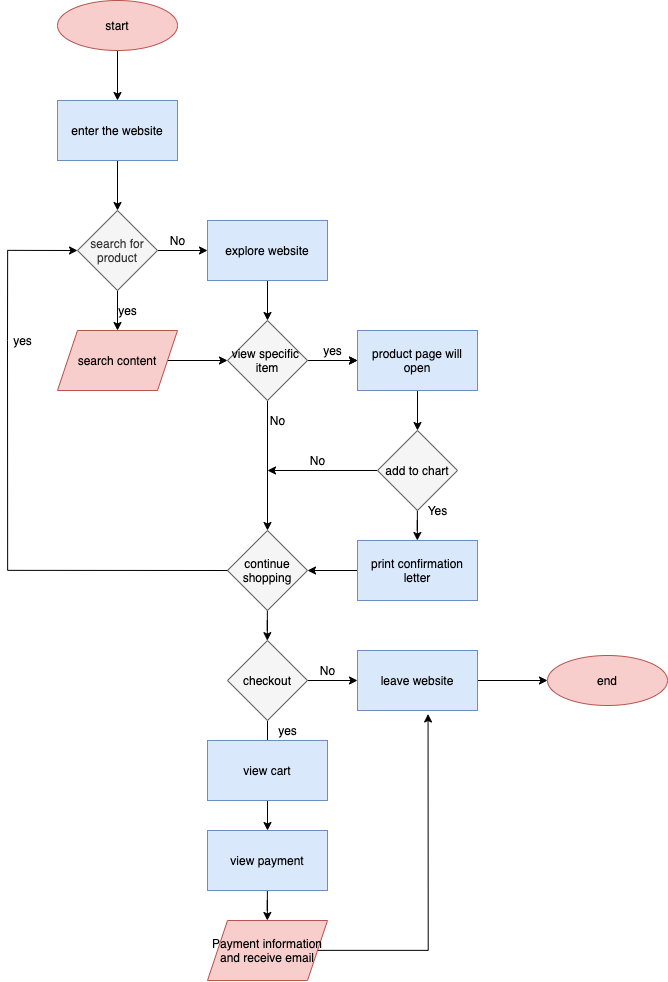

The diagram above was exported from draw.io. Its source (the exported page's mxGraphModel, read from the mxfile embedded in the PNG):
<mxGraphModel dx="1397" dy="1157" grid="1" gridSize="10" guides="1" tooltips="1" connect="1" arrows="1" fold="1" page="1" pageScale="1" pageWidth="850" pageHeight="1100" background="#ffffff" math="0" shadow="0">
  <root>
    <mxCell id="0" />
    <mxCell id="1" parent="0" />
    <mxCell id="5" value="" style="edgeStyle=orthogonalEdgeStyle;rounded=0;orthogonalLoop=1;jettySize=auto;html=1;fontColor=#000000;labelBackgroundColor=#000000;strokeColor=#000000;" edge="1" parent="1" source="2" target="4">
      <mxGeometry relative="1" as="geometry" />
    </mxCell>
    <mxCell id="2" value="start" style="ellipse;whiteSpace=wrap;html=1;fillColor=#f8cecc;strokeColor=#b85450;fontColor=#000000;" vertex="1" parent="1">
      <mxGeometry x="110" y="60" width="120" height="50" as="geometry" />
    </mxCell>
    <mxCell id="7" value="" style="edgeStyle=orthogonalEdgeStyle;rounded=0;orthogonalLoop=1;jettySize=auto;html=1;labelBackgroundColor=#000000;fontColor=#333333;strokeColor=#000000;" edge="1" parent="1" source="4" target="6">
      <mxGeometry relative="1" as="geometry" />
    </mxCell>
    <mxCell id="4" value="enter the website" style="whiteSpace=wrap;html=1;fillColor=#dae8fc;strokeColor=#6c8ebf;fontColor=#000000;" vertex="1" parent="1">
      <mxGeometry x="110" y="160" width="120" height="60" as="geometry" />
    </mxCell>
    <mxCell id="10" value="" style="edgeStyle=orthogonalEdgeStyle;rounded=0;orthogonalLoop=1;jettySize=auto;html=1;labelBackgroundColor=#000000;fontColor=#000000;strokeColor=#000000;" edge="1" parent="1" source="6" target="8">
      <mxGeometry relative="1" as="geometry" />
    </mxCell>
    <mxCell id="13" value="" style="edgeStyle=orthogonalEdgeStyle;rounded=0;orthogonalLoop=1;jettySize=auto;html=1;labelBackgroundColor=#000000;fontColor=#000000;strokeColor=#000000;" edge="1" parent="1" source="6" target="12">
      <mxGeometry relative="1" as="geometry" />
    </mxCell>
    <mxCell id="6" value="search for product" style="rhombus;whiteSpace=wrap;html=1;fillColor=#f5f5f5;strokeColor=#666666;fontColor=#333333;" vertex="1" parent="1">
      <mxGeometry x="130" y="270" width="80" height="80" as="geometry" />
    </mxCell>
    <mxCell id="17" value="" style="edgeStyle=orthogonalEdgeStyle;rounded=0;orthogonalLoop=1;jettySize=auto;html=1;labelBackgroundColor=#000000;fontColor=#000000;strokeColor=#000000;" edge="1" parent="1" source="8" target="14">
      <mxGeometry relative="1" as="geometry" />
    </mxCell>
    <mxCell id="8" value="explore website" style="whiteSpace=wrap;html=1;fillColor=#dae8fc;strokeColor=#6c8ebf;fontColor=#000000;" vertex="1" parent="1">
      <mxGeometry x="260" y="280" width="120" height="60" as="geometry" />
    </mxCell>
    <mxCell id="11" value="No" style="text;html=1;align=center;verticalAlign=middle;resizable=0;points=[];autosize=1;strokeColor=none;fontColor=#000000;" vertex="1" parent="1">
      <mxGeometry x="215" y="290" width="30" height="20" as="geometry" />
    </mxCell>
    <mxCell id="15" value="" style="edgeStyle=orthogonalEdgeStyle;rounded=0;orthogonalLoop=1;jettySize=auto;html=1;labelBackgroundColor=#000000;fontColor=#000000;strokeColor=#000000;" edge="1" parent="1" source="12" target="14">
      <mxGeometry relative="1" as="geometry" />
    </mxCell>
    <mxCell id="12" value="search content" style="shape=parallelogram;perimeter=parallelogramPerimeter;whiteSpace=wrap;html=1;fixedSize=1;fillColor=#f8cecc;strokeColor=#b85450;fontColor=#000000;" vertex="1" parent="1">
      <mxGeometry x="110" y="390" width="120" height="60" as="geometry" />
    </mxCell>
    <mxCell id="20" value="" style="edgeStyle=orthogonalEdgeStyle;rounded=0;orthogonalLoop=1;jettySize=auto;html=1;labelBackgroundColor=#000000;fontColor=#000000;strokeColor=#000000;" edge="1" parent="1" source="14" target="19">
      <mxGeometry relative="1" as="geometry" />
    </mxCell>
    <mxCell id="21" value="" style="edgeStyle=orthogonalEdgeStyle;rounded=0;orthogonalLoop=1;jettySize=auto;html=1;labelBackgroundColor=#000000;fontColor=#000000;strokeColor=#000000;" edge="1" parent="1" source="14" target="19">
      <mxGeometry relative="1" as="geometry" />
    </mxCell>
    <mxCell id="24" value="" style="edgeStyle=orthogonalEdgeStyle;rounded=0;orthogonalLoop=1;jettySize=auto;html=1;labelBackgroundColor=#000000;fontColor=#000000;strokeColor=#000000;" edge="1" parent="1" source="14" target="23">
      <mxGeometry relative="1" as="geometry" />
    </mxCell>
    <mxCell id="14" value="view specific&amp;nbsp;&lt;br&gt;item" style="rhombus;whiteSpace=wrap;html=1;fillColor=#f5f5f5;strokeColor=#666666;fontColor=#000000;" vertex="1" parent="1">
      <mxGeometry x="280" y="380" width="80" height="80" as="geometry" />
    </mxCell>
    <mxCell id="16" value="yes" style="text;html=1;align=center;verticalAlign=middle;resizable=0;points=[];autosize=1;strokeColor=none;fontColor=#000000;" vertex="1" parent="1">
      <mxGeometry x="165" y="360" width="30" height="20" as="geometry" />
    </mxCell>
    <mxCell id="31" value="" style="edgeStyle=orthogonalEdgeStyle;rounded=0;orthogonalLoop=1;jettySize=auto;html=1;labelBackgroundColor=#000000;fontColor=#000000;strokeColor=#000000;" edge="1" parent="1" source="19" target="30">
      <mxGeometry relative="1" as="geometry" />
    </mxCell>
    <mxCell id="19" value="product page will open" style="whiteSpace=wrap;html=1;fillColor=#dae8fc;strokeColor=#6c8ebf;fontColor=#000000;" vertex="1" parent="1">
      <mxGeometry x="410" y="390" width="120" height="60" as="geometry" />
    </mxCell>
    <mxCell id="22" value="yes" style="text;html=1;align=center;verticalAlign=middle;resizable=0;points=[];autosize=1;strokeColor=none;fontColor=#000000;" vertex="1" parent="1">
      <mxGeometry x="370" y="400" width="30" height="20" as="geometry" />
    </mxCell>
    <mxCell id="26" style="edgeStyle=orthogonalEdgeStyle;rounded=0;orthogonalLoop=1;jettySize=auto;html=1;exitX=0;exitY=0.5;exitDx=0;exitDy=0;labelBackgroundColor=#000000;fontColor=#000000;strokeColor=#000000;entryX=0;entryY=0.5;entryDx=0;entryDy=0;startArrow=none;" edge="1" parent="1" source="28" target="6">
      <mxGeometry relative="1" as="geometry">
        <mxPoint x="60" y="310" as="targetPoint" />
        <Array as="points">
          <mxPoint x="60" y="310" />
        </Array>
      </mxGeometry>
    </mxCell>
    <mxCell id="42" value="" style="edgeStyle=orthogonalEdgeStyle;rounded=0;orthogonalLoop=1;jettySize=auto;html=1;labelBackgroundColor=#000000;fontColor=#000000;strokeColor=#000000;" edge="1" parent="1" source="23" target="41">
      <mxGeometry relative="1" as="geometry" />
    </mxCell>
    <mxCell id="23" value="continue shopping" style="rhombus;whiteSpace=wrap;html=1;fillColor=#f5f5f5;strokeColor=#666666;fontColor=#000000;" vertex="1" parent="1">
      <mxGeometry x="280" y="590" width="80" height="80" as="geometry" />
    </mxCell>
    <mxCell id="25" value="No" style="text;html=1;align=center;verticalAlign=middle;resizable=0;points=[];autosize=1;strokeColor=none;fontColor=#000000;" vertex="1" parent="1">
      <mxGeometry x="315" y="470" width="30" height="20" as="geometry" />
    </mxCell>
    <mxCell id="28" value="yes" style="text;html=1;align=center;verticalAlign=middle;resizable=0;points=[];autosize=1;strokeColor=none;fontColor=#000000;" vertex="1" parent="1">
      <mxGeometry x="60" y="390" width="30" height="20" as="geometry" />
    </mxCell>
    <mxCell id="29" value="" style="edgeStyle=orthogonalEdgeStyle;rounded=0;orthogonalLoop=1;jettySize=auto;html=1;exitX=0;exitY=0.5;exitDx=0;exitDy=0;labelBackgroundColor=#000000;fontColor=#000000;strokeColor=#000000;entryX=0;entryY=0.5;entryDx=0;entryDy=0;endArrow=none;" edge="1" parent="1" source="23" target="28">
      <mxGeometry relative="1" as="geometry">
        <mxPoint x="130" y="310" as="targetPoint" />
        <mxPoint x="280" y="540" as="sourcePoint" />
        <Array as="points">
          <mxPoint x="60" y="630" />
        </Array>
      </mxGeometry>
    </mxCell>
    <mxCell id="34" value="" style="edgeStyle=orthogonalEdgeStyle;rounded=0;orthogonalLoop=1;jettySize=auto;html=1;labelBackgroundColor=#000000;fontColor=#000000;strokeColor=#000000;" edge="1" parent="1" source="30" target="32">
      <mxGeometry relative="1" as="geometry" />
    </mxCell>
    <mxCell id="37" style="edgeStyle=orthogonalEdgeStyle;rounded=0;orthogonalLoop=1;jettySize=auto;html=1;exitX=0;exitY=0.5;exitDx=0;exitDy=0;labelBackgroundColor=#000000;fontColor=#000000;strokeColor=#000000;" edge="1" parent="1" source="30">
      <mxGeometry relative="1" as="geometry">
        <mxPoint x="320" y="530" as="targetPoint" />
      </mxGeometry>
    </mxCell>
    <mxCell id="30" value="add to chart" style="rhombus;whiteSpace=wrap;html=1;fillColor=#f5f5f5;strokeColor=#666666;fontColor=#000000;" vertex="1" parent="1">
      <mxGeometry x="430" y="490" width="80" height="80" as="geometry" />
    </mxCell>
    <mxCell id="40" value="" style="edgeStyle=orthogonalEdgeStyle;rounded=0;orthogonalLoop=1;jettySize=auto;html=1;labelBackgroundColor=#000000;fontColor=#000000;strokeColor=#000000;" edge="1" parent="1" source="32" target="23">
      <mxGeometry relative="1" as="geometry" />
    </mxCell>
    <mxCell id="32" value="print confirmation letter" style="whiteSpace=wrap;html=1;fillColor=#dae8fc;strokeColor=#6c8ebf;fontColor=#000000;" vertex="1" parent="1">
      <mxGeometry x="410" y="600" width="120" height="60" as="geometry" />
    </mxCell>
    <mxCell id="38" value="No" style="text;html=1;align=center;verticalAlign=middle;resizable=0;points=[];autosize=1;strokeColor=none;fontColor=#000000;" vertex="1" parent="1">
      <mxGeometry x="355" y="510" width="30" height="20" as="geometry" />
    </mxCell>
    <mxCell id="39" value="Yes" style="text;html=1;align=center;verticalAlign=middle;resizable=0;points=[];autosize=1;strokeColor=none;fontColor=#000000;" vertex="1" parent="1">
      <mxGeometry x="475" y="560" width="30" height="20" as="geometry" />
    </mxCell>
    <mxCell id="46" value="" style="edgeStyle=orthogonalEdgeStyle;rounded=0;orthogonalLoop=1;jettySize=auto;html=1;labelBackgroundColor=#000000;fontColor=#000000;strokeColor=#000000;" edge="1" parent="1" source="41" target="44">
      <mxGeometry relative="1" as="geometry" />
    </mxCell>
    <mxCell id="50" value="" style="edgeStyle=orthogonalEdgeStyle;rounded=0;orthogonalLoop=1;jettySize=auto;html=1;labelBackgroundColor=#000000;fontColor=#000000;strokeColor=#000000;" edge="1" parent="1" source="41" target="49">
      <mxGeometry relative="1" as="geometry" />
    </mxCell>
    <mxCell id="41" value="checkout" style="rhombus;whiteSpace=wrap;html=1;fillColor=#f5f5f5;strokeColor=#666666;fontColor=#000000;" vertex="1" parent="1">
      <mxGeometry x="280" y="700" width="80" height="80" as="geometry" />
    </mxCell>
    <mxCell id="43" value="view cart" style="whiteSpace=wrap;html=1;fillColor=#dae8fc;strokeColor=#6c8ebf;fontColor=#000000;" vertex="1" parent="1">
      <mxGeometry x="260" y="800" width="120" height="60" as="geometry" />
    </mxCell>
    <mxCell id="47" value="" style="edgeStyle=orthogonalEdgeStyle;rounded=0;orthogonalLoop=1;jettySize=auto;html=1;labelBackgroundColor=#000000;fontColor=#000000;strokeColor=#000000;" edge="1" parent="1" source="44" target="45">
      <mxGeometry relative="1" as="geometry" />
    </mxCell>
    <mxCell id="44" value="view payment" style="whiteSpace=wrap;html=1;fillColor=#dae8fc;strokeColor=#6c8ebf;fontColor=#000000;" vertex="1" parent="1">
      <mxGeometry x="260" y="890" width="120" height="60" as="geometry" />
    </mxCell>
    <mxCell id="52" style="edgeStyle=orthogonalEdgeStyle;rounded=0;orthogonalLoop=1;jettySize=auto;html=1;labelBackgroundColor=#000000;fontColor=#000000;strokeColor=#000000;entryX=0.588;entryY=1.058;entryDx=0;entryDy=0;entryPerimeter=0;" edge="1" parent="1" source="45" target="49">
      <mxGeometry relative="1" as="geometry">
        <mxPoint x="480" y="1010" as="targetPoint" />
      </mxGeometry>
    </mxCell>
    <mxCell id="45" value="Payment information&lt;br&gt;and receive email" style="shape=parallelogram;perimeter=parallelogramPerimeter;whiteSpace=wrap;html=1;fixedSize=1;fillColor=#f8cecc;strokeColor=#b85450;fontColor=#000000;" vertex="1" parent="1">
      <mxGeometry x="260" y="980" width="120" height="60" as="geometry" />
    </mxCell>
    <mxCell id="48" value="yes" style="text;html=1;align=center;verticalAlign=middle;resizable=0;points=[];autosize=1;strokeColor=none;fontColor=#000000;" vertex="1" parent="1">
      <mxGeometry x="325" y="780" width="30" height="20" as="geometry" />
    </mxCell>
    <mxCell id="54" value="" style="edgeStyle=orthogonalEdgeStyle;rounded=0;orthogonalLoop=1;jettySize=auto;html=1;labelBackgroundColor=#000000;fontColor=#000000;strokeColor=#000000;" edge="1" parent="1" source="49" target="53">
      <mxGeometry relative="1" as="geometry" />
    </mxCell>
    <mxCell id="49" value="leave website" style="whiteSpace=wrap;html=1;fillColor=#dae8fc;strokeColor=#6c8ebf;fontColor=#000000;" vertex="1" parent="1">
      <mxGeometry x="410" y="710" width="120" height="60" as="geometry" />
    </mxCell>
    <mxCell id="51" value="No" style="text;html=1;align=center;verticalAlign=middle;resizable=0;points=[];autosize=1;strokeColor=none;fontColor=#000000;" vertex="1" parent="1">
      <mxGeometry x="365" y="720" width="30" height="20" as="geometry" />
    </mxCell>
    <mxCell id="53" value="end" style="ellipse;whiteSpace=wrap;html=1;fillColor=#f8cecc;strokeColor=#b85450;fontColor=#000000;" vertex="1" parent="1">
      <mxGeometry x="600" y="715" width="120" height="50" as="geometry" />
    </mxCell>
  </root>
</mxGraphModel>